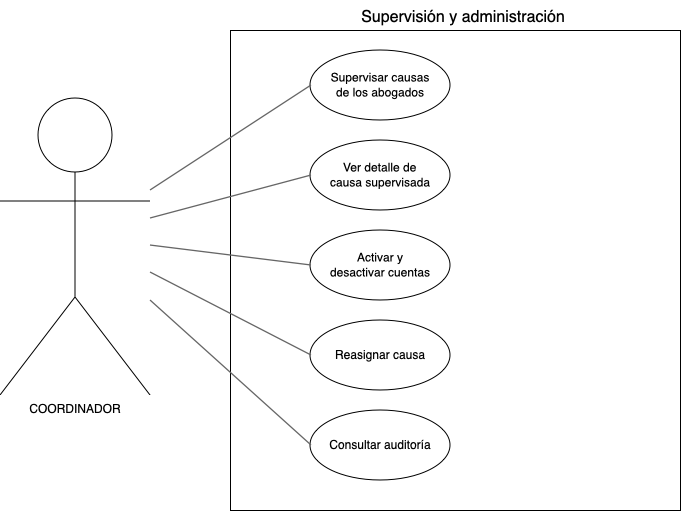

The diagram above was exported from draw.io. Its source (the exported page's mxGraphModel, read from the mxfile embedded in the PNG):
<mxGraphModel grid="1" gridSize="10" page="1">
  <root>
    <mxCell id="0" />
    <mxCell id="1" parent="0" />
    <mxCell id="actor" value="COORDINADOR" style="shape=umlActor;html=1;verticalLabelPosition=bottom;verticalAlign=top;align=center;outlineConnect=0;" vertex="1" parent="1">
      <mxGeometry x="0" y="100" width="150" height="290" as="geometry" />
    </mxCell>
    <mxCell id="sistema" value="" style="rounded=0;whiteSpace=wrap;html=1;" vertex="1" parent="1">
      <mxGeometry x="230" y="30" width="450" height="480" as="geometry" />
    </mxCell>
    <mxCell id="titulo" value="&lt;font style=&quot;font-size: 16px;&quot;&gt;Supervisión y administración&lt;/font&gt;" style="text;html=1;align=center;" vertex="1" parent="1">
      <mxGeometry x="363" y="0" width="200" height="30" as="geometry" />
    </mxCell>
    <mxCell id="cu0" value="Supervisar causas de los abogados" style="ellipse;whiteSpace=wrap;html=1;" vertex="1" parent="1">
      <mxGeometry x="310" y="50" width="140" height="70" as="geometry" />
    </mxCell>
    <mxCell id="e0" style="endArrow=none;html=1;rounded=0;" edge="1" parent="1" source="actor" target="cu0">
      <mxGeometry relative="1" as="geometry" />
    </mxCell>
    <mxCell id="cu1" value="Ver detalle de causa supervisada" style="ellipse;whiteSpace=wrap;html=1;" vertex="1" parent="1">
      <mxGeometry x="310" y="140" width="140" height="70" as="geometry" />
    </mxCell>
    <mxCell id="e1" style="endArrow=none;html=1;rounded=0;" edge="1" parent="1" source="actor" target="cu1">
      <mxGeometry relative="1" as="geometry" />
    </mxCell>
    <mxCell id="cu2" value="Activar y desactivar cuentas" style="ellipse;whiteSpace=wrap;html=1;" vertex="1" parent="1">
      <mxGeometry x="310" y="230" width="140" height="70" as="geometry" />
    </mxCell>
    <mxCell id="e2" style="endArrow=none;html=1;rounded=0;" edge="1" parent="1" source="actor" target="cu2">
      <mxGeometry relative="1" as="geometry" />
    </mxCell>
    <mxCell id="cu3" value="Reasignar causa" style="ellipse;whiteSpace=wrap;html=1;" vertex="1" parent="1">
      <mxGeometry x="310" y="320" width="140" height="70" as="geometry" />
    </mxCell>
    <mxCell id="e3" style="endArrow=none;html=1;rounded=0;" edge="1" parent="1" source="actor" target="cu3">
      <mxGeometry relative="1" as="geometry" />
    </mxCell>
    <mxCell id="cu4" value="Consultar auditoría" style="ellipse;whiteSpace=wrap;html=1;" vertex="1" parent="1">
      <mxGeometry x="310" y="410" width="140" height="70" as="geometry" />
    </mxCell>
    <mxCell id="e4" style="endArrow=none;html=1;rounded=0;" edge="1" parent="1" source="actor" target="cu4">
      <mxGeometry relative="1" as="geometry" />
    </mxCell>
  </root>
</mxGraphModel>